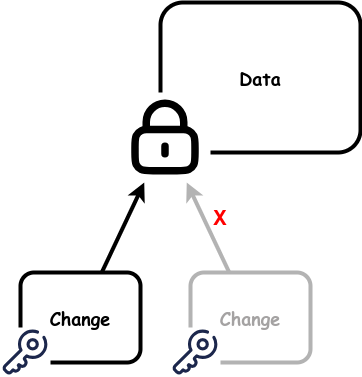

The diagram above was exported from draw.io. Its source (the exported page's mxGraphModel, read from the mxfile embedded in the PNG):
<mxGraphModel dx="1434" dy="823" grid="1" gridSize="10" guides="1" tooltips="1" connect="1" arrows="1" fold="1" page="1" pageScale="1" pageWidth="850" pageHeight="1100" math="0" shadow="0">
  <root>
    <mxCell id="0" />
    <mxCell id="1" parent="0" />
    <mxCell id="nmbrlCYRk7BqgYKYkFhY-6" value="Data" style="rounded=1;whiteSpace=wrap;html=1;strokeWidth=4;fontFamily=Comic Sans MS;fontSize=18;fontStyle=1" parent="1" vertex="1">
      <mxGeometry x="300" y="150" width="200" height="150" as="geometry" />
    </mxCell>
    <mxCell id="nmbrlCYRk7BqgYKYkFhY-5" value="" style="shape=image;verticalLabelPosition=bottom;labelBackgroundColor=default;verticalAlign=top;aspect=fixed;imageAspect=0;image=data:image/svg+xml,(base64 omitted: 1152 chars);imageBackground=default;" parent="1" vertex="1">
      <mxGeometry x="260" y="240" width="90" height="90" as="geometry" />
    </mxCell>
    <mxCell id="fDaLPGOTq9bKw-Y5mHBB-1" value="Change" style="rounded=1;whiteSpace=wrap;html=1;strokeWidth=4;fontFamily=Comic Sans MS;fontSize=18;fontStyle=1" vertex="1" parent="1">
      <mxGeometry x="160" y="420" width="120" height="90" as="geometry" />
    </mxCell>
    <mxCell id="fDaLPGOTq9bKw-Y5mHBB-3" value="" style="shape=image;verticalLabelPosition=bottom;labelBackgroundColor=default;verticalAlign=top;aspect=fixed;imageAspect=0;image=data:image/svg+xml,(base64 omitted: 1560 chars);imageBackground=default;" vertex="1" parent="1">
      <mxGeometry x="140" y="475" width="50" height="50" as="geometry" />
    </mxCell>
    <mxCell id="fDaLPGOTq9bKw-Y5mHBB-5" value="Change" style="rounded=1;whiteSpace=wrap;html=1;strokeWidth=4;fontFamily=Comic Sans MS;fontSize=18;fontStyle=1;fillColor=none;strokeColor=#B3B3B3;fontColor=#a4a2a2;" vertex="1" parent="1">
      <mxGeometry x="330" y="420" width="120" height="90" as="geometry" />
    </mxCell>
    <mxCell id="fDaLPGOTq9bKw-Y5mHBB-6" value="" style="shape=image;verticalLabelPosition=bottom;labelBackgroundColor=default;verticalAlign=top;aspect=fixed;imageAspect=0;image=data:image/svg+xml,(base64 omitted: 1560 chars);imageBackground=default;fillColor=#f8cecc;strokeColor=#B3B3B3;" vertex="1" parent="1">
      <mxGeometry x="310" y="475" width="50" height="50" as="geometry" />
    </mxCell>
    <mxCell id="fDaLPGOTq9bKw-Y5mHBB-7" value="" style="endArrow=classic;html=1;rounded=0;strokeWidth=4;" edge="1" parent="1" source="fDaLPGOTq9bKw-Y5mHBB-1" target="nmbrlCYRk7BqgYKYkFhY-5">
      <mxGeometry width="50" height="50" relative="1" as="geometry">
        <mxPoint x="60" y="510" as="sourcePoint" />
        <mxPoint x="290" y="340" as="targetPoint" />
      </mxGeometry>
    </mxCell>
    <mxCell id="fDaLPGOTq9bKw-Y5mHBB-8" value="" style="endArrow=classic;html=1;rounded=0;strokeWidth=4;fillColor=#f8cecc;strokeColor=#B3B3B3;" edge="1" parent="1" source="fDaLPGOTq9bKw-Y5mHBB-5" target="nmbrlCYRk7BqgYKYkFhY-5">
      <mxGeometry width="50" height="50" relative="1" as="geometry">
        <mxPoint x="270" y="480" as="sourcePoint" />
        <mxPoint x="300" y="350" as="targetPoint" />
      </mxGeometry>
    </mxCell>
    <mxCell id="fDaLPGOTq9bKw-Y5mHBB-9" value="&lt;b&gt;&lt;font style=&quot;font-size: 20px;&quot;&gt;X&lt;/font&gt;&lt;/b&gt;" style="text;html=1;align=center;verticalAlign=middle;whiteSpace=wrap;rounded=0;fontColor=#FF0000;" vertex="1" parent="1">
      <mxGeometry x="330" y="350" width="60" height="30" as="geometry" />
    </mxCell>
  </root>
</mxGraphModel>